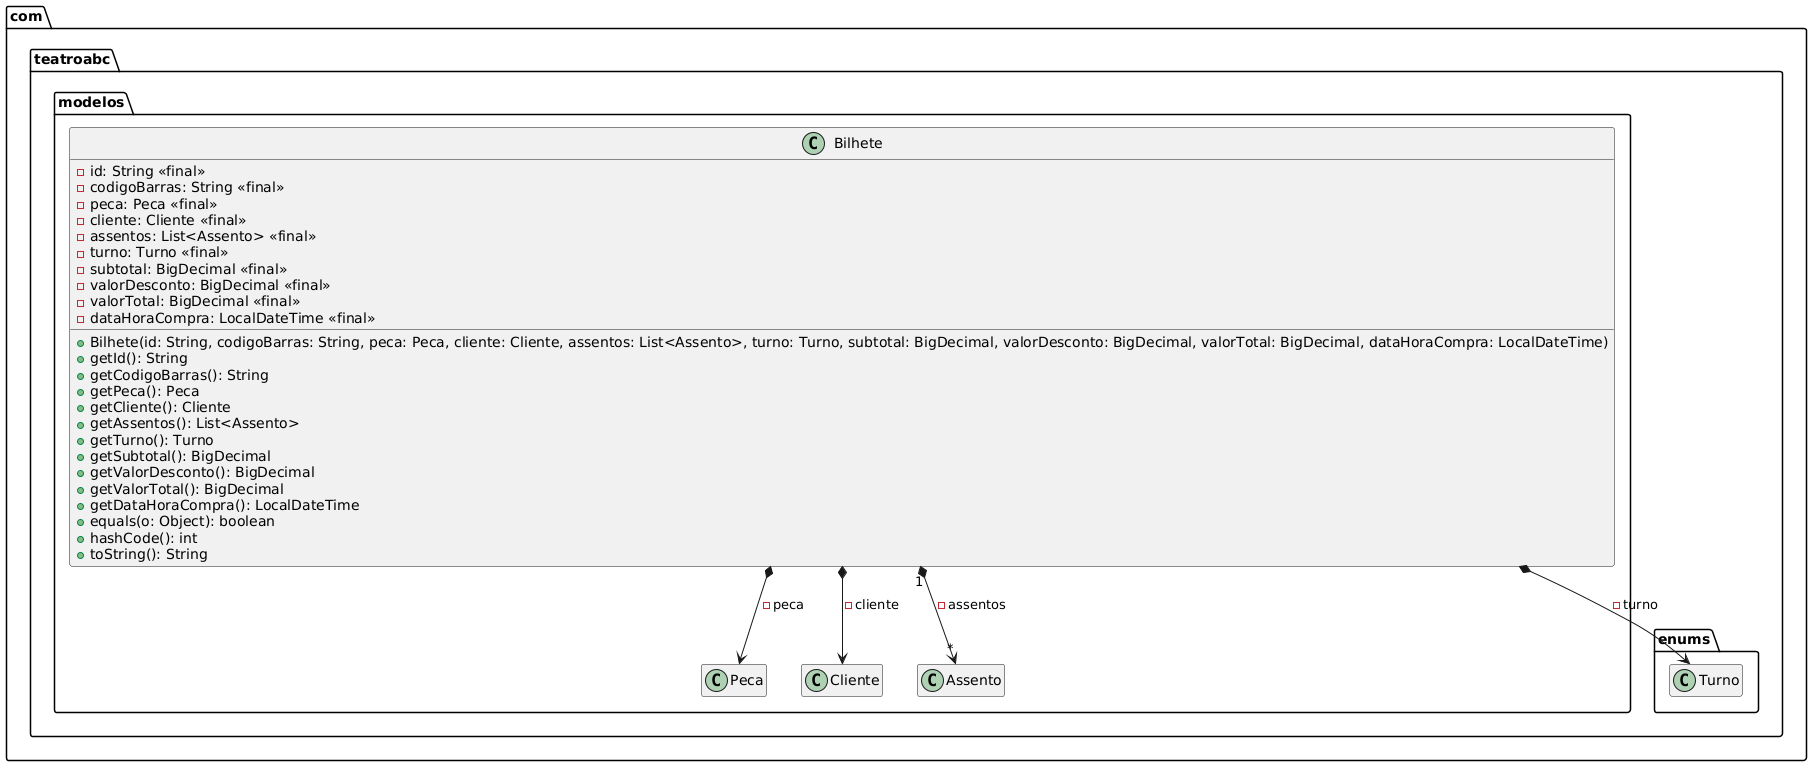

The diagram above was rendered by PlantUML. Its source (embedded in the PNG):
@startuml
package com.teatroabc.modelos {
  class Bilhete {
    - id: String <<final>>
    - codigoBarras: String <<final>>
    - peca: Peca <<final>>
    - cliente: Cliente <<final>>
    - assentos: List<Assento> <<final>>
    - turno: Turno <<final>>
    - subtotal: BigDecimal <<final>>
    - valorDesconto: BigDecimal <<final>>
    - valorTotal: BigDecimal <<final>>
    - dataHoraCompra: LocalDateTime <<final>>
    + Bilhete(id: String, codigoBarras: String, peca: Peca, cliente: Cliente, assentos: List<Assento>, turno: Turno, subtotal: BigDecimal, valorDesconto: BigDecimal, valorTotal: BigDecimal, dataHoraCompra: LocalDateTime)
    + getId(): String
    + getCodigoBarras(): String
    + getPeca(): Peca
    + getCliente(): Cliente
    + getAssentos(): List<Assento>
    + getTurno(): Turno
    + getSubtotal(): BigDecimal
    + getValorDesconto(): BigDecimal
    + getValorTotal(): BigDecimal
    + getDataHoraCompra(): LocalDateTime
    + equals(o: Object): boolean
    + hashCode(): int
    + toString(): String
  }
}

com.teatroabc.modelos.Bilhete *--> com.teatroabc.modelos.Peca : -peca
com.teatroabc.modelos.Bilhete *--> com.teatroabc.modelos.Cliente : -cliente
com.teatroabc.modelos.Bilhete "1" *--> "*" com.teatroabc.modelos.Assento : -assentos
com.teatroabc.modelos.Bilhete *--> com.teatroabc.enums.Turno : -turno

hide empty members
@enduml